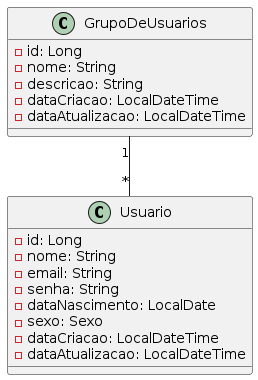

The diagram above was rendered by PlantUML. Its source (embedded in the PNG):
@startuml Usuario

class GrupoDeUsuarios {
  - id: Long
  - nome: String
  - descricao: String
  - dataCriacao: LocalDateTime
  - dataAtualizacao: LocalDateTime
}

class Usuario {
  - id: Long
  - nome: String
  - email: String
  - senha: String
  - dataNascimento: LocalDate
  - sexo: Sexo
  - dataCriacao: LocalDateTime
  - dataAtualizacao: LocalDateTime
}

GrupoDeUsuarios "1" -- "*" Usuario

@enduml